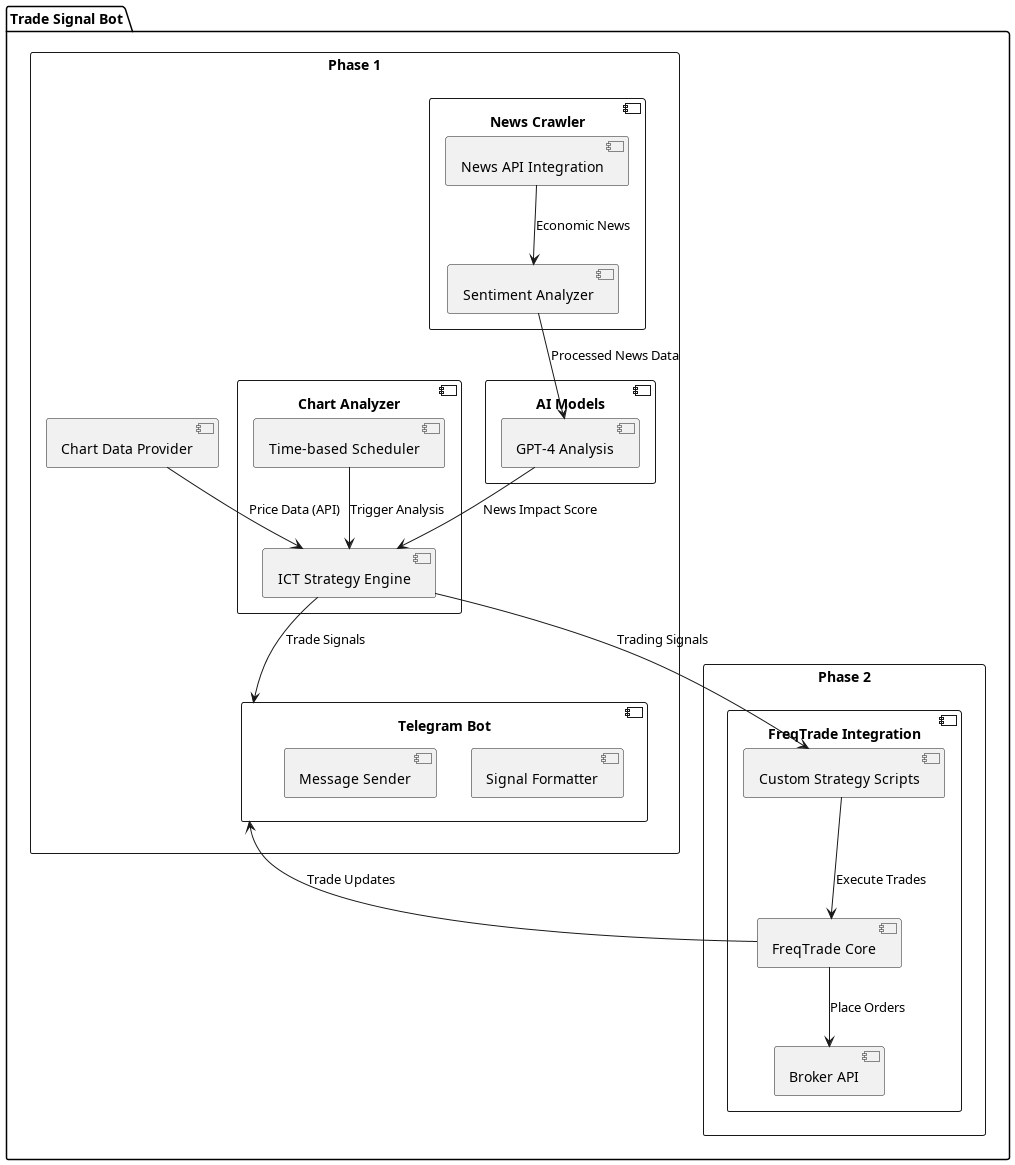

The diagram above was rendered by PlantUML. Its source (embedded in the PNG):
@startuml
package "Trade Signal Bot" {

  rectangle "Phase 1" {
    component "Chart Analyzer" {
      [ICT Strategy Engine]
      [Time-based Scheduler]
    }

    component "News Crawler" {
      [News API Integration]
      [Sentiment Analyzer]
    }

    component "AI Models" {
      [GPT-4 Analysis]
    }

    component "Telegram Bot" {
      [Signal Formatter]
      [Message Sender]
    }

    [Chart Data Provider] --> [ICT Strategy Engine] : "Price Data (API)"
    [ICT Strategy Engine] --> [Telegram Bot] : "Trade Signals"

    [News API Integration] --> [Sentiment Analyzer] : "Economic News"
    [Sentiment Analyzer] --> [GPT-4 Analysis] : "Processed News Data"
    [GPT-4 Analysis] --> [ICT Strategy Engine] : "News Impact Score"

    [Time-based Scheduler] --> [ICT Strategy Engine] : "Trigger Analysis"
  }

  rectangle "Phase 2" {
    component "FreqTrade Integration" {
      [Custom Strategy Scripts]
      [FreqTrade Core]
      [Broker API]
    }

    [ICT Strategy Engine] --> [Custom Strategy Scripts] : "Trading Signals"
    [Custom Strategy Scripts] --> [FreqTrade Core] : "Execute Trades"
    [FreqTrade Core] --> [Broker API] : "Place Orders"
    [FreqTrade Core] --> [Telegram Bot] : "Trade Updates"
  }

}
@enduml